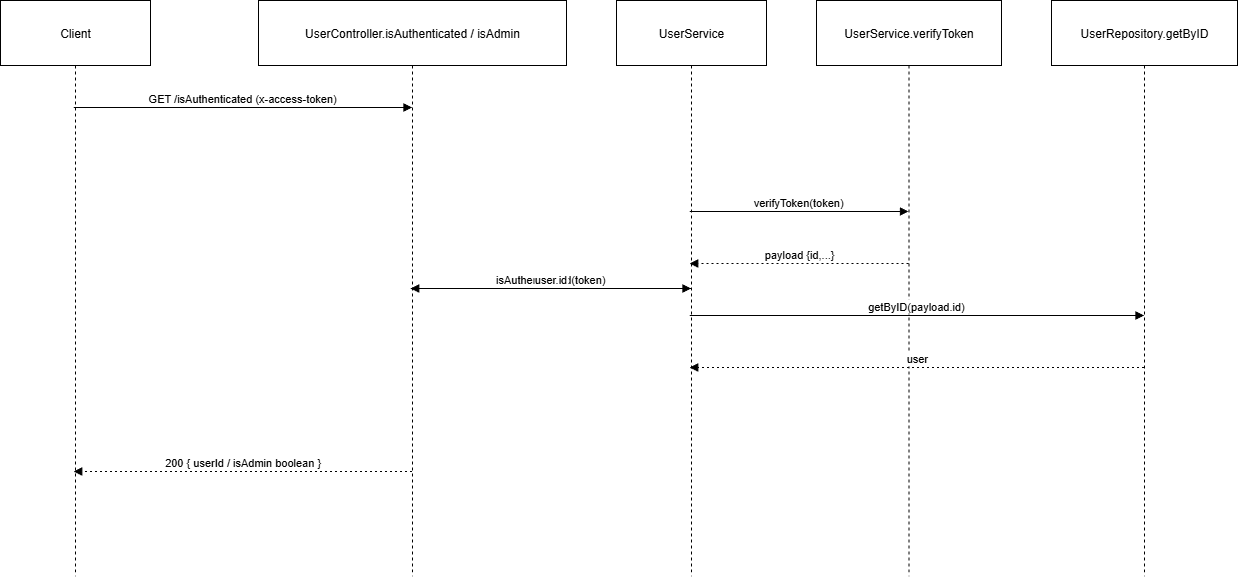

The diagram above was exported from draw.io. Its source (the exported page's mxGraphModel, read from the mxfile embedded in the PNG):
<mxGraphModel dx="1747" dy="1002" grid="1" gridSize="10" guides="1" tooltips="1" connect="1" arrows="1" fold="1" page="1" pageScale="1" pageWidth="1100" pageHeight="850" math="0" shadow="0">
  <root>
    <mxCell id="0" />
    <mxCell id="1" parent="0" />
    <mxCell id="HrZErFnL8E_eri0dEGih-71" value="Client" style="shape=umlLifeline;perimeter=lifelinePerimeter;whiteSpace=wrap;container=1;dropTarget=0;collapsible=0;recursiveResize=0;outlineConnect=0;portConstraint=eastwest;newEdgeStyle={&quot;edgeStyle&quot;:&quot;elbowEdgeStyle&quot;,&quot;elbow&quot;:&quot;vertical&quot;,&quot;curved&quot;:0,&quot;rounded&quot;:0};size=65;" vertex="1" parent="1">
      <mxGeometry x="310" y="270" width="150" height="576" as="geometry" />
    </mxCell>
    <mxCell id="HrZErFnL8E_eri0dEGih-72" value="UserController.isAuthenticated / isAdmin" style="shape=umlLifeline;perimeter=lifelinePerimeter;whiteSpace=wrap;container=1;dropTarget=0;collapsible=0;recursiveResize=0;outlineConnect=0;portConstraint=eastwest;newEdgeStyle={&quot;edgeStyle&quot;:&quot;elbowEdgeStyle&quot;,&quot;elbow&quot;:&quot;vertical&quot;,&quot;curved&quot;:0,&quot;rounded&quot;:0};size=65;" vertex="1" parent="1">
      <mxGeometry x="568" y="270" width="308" height="576" as="geometry" />
    </mxCell>
    <mxCell id="HrZErFnL8E_eri0dEGih-73" value="UserService" style="shape=umlLifeline;perimeter=lifelinePerimeter;whiteSpace=wrap;container=1;dropTarget=0;collapsible=0;recursiveResize=0;outlineConnect=0;portConstraint=eastwest;newEdgeStyle={&quot;edgeStyle&quot;:&quot;elbowEdgeStyle&quot;,&quot;elbow&quot;:&quot;vertical&quot;,&quot;curved&quot;:0,&quot;rounded&quot;:0};size=65;" vertex="1" parent="1">
      <mxGeometry x="926" y="270" width="150" height="576" as="geometry" />
    </mxCell>
    <mxCell id="HrZErFnL8E_eri0dEGih-74" value="UserService.verifyToken" style="shape=umlLifeline;perimeter=lifelinePerimeter;whiteSpace=wrap;container=1;dropTarget=0;collapsible=0;recursiveResize=0;outlineConnect=0;portConstraint=eastwest;newEdgeStyle={&quot;edgeStyle&quot;:&quot;elbowEdgeStyle&quot;,&quot;elbow&quot;:&quot;vertical&quot;,&quot;curved&quot;:0,&quot;rounded&quot;:0};size=65;" vertex="1" parent="1">
      <mxGeometry x="1126" y="270" width="185" height="576" as="geometry" />
    </mxCell>
    <mxCell id="HrZErFnL8E_eri0dEGih-75" value="UserRepository.getByID" style="shape=umlLifeline;perimeter=lifelinePerimeter;whiteSpace=wrap;container=1;dropTarget=0;collapsible=0;recursiveResize=0;outlineConnect=0;portConstraint=eastwest;newEdgeStyle={&quot;edgeStyle&quot;:&quot;elbowEdgeStyle&quot;,&quot;elbow&quot;:&quot;vertical&quot;,&quot;curved&quot;:0,&quot;rounded&quot;:0};size=65;" vertex="1" parent="1">
      <mxGeometry x="1361" y="270" width="186" height="576" as="geometry" />
    </mxCell>
    <mxCell id="HrZErFnL8E_eri0dEGih-76" value="GET /isAuthenticated (x-access-token)" style="verticalAlign=bottom;edgeStyle=elbowEdgeStyle;elbow=vertical;curved=0;rounded=0;endArrow=block;" edge="1" parent="1" source="HrZErFnL8E_eri0dEGih-71" target="HrZErFnL8E_eri0dEGih-72">
      <mxGeometry relative="1" as="geometry">
        <Array as="points">
          <mxPoint x="562" y="377" />
        </Array>
      </mxGeometry>
    </mxCell>
    <mxCell id="HrZErFnL8E_eri0dEGih-77" value="isAuthenticated(token)" style="verticalAlign=bottom;edgeStyle=elbowEdgeStyle;elbow=vertical;curved=0;rounded=0;endArrow=block;" edge="1" parent="1" source="HrZErFnL8E_eri0dEGih-72" target="HrZErFnL8E_eri0dEGih-73">
      <mxGeometry relative="1" as="geometry">
        <Array as="points">
          <mxPoint x="870" y="429" />
        </Array>
      </mxGeometry>
    </mxCell>
    <mxCell id="HrZErFnL8E_eri0dEGih-78" value="verifyToken(token)" style="verticalAlign=bottom;edgeStyle=elbowEdgeStyle;elbow=vertical;curved=0;rounded=0;endArrow=block;" edge="1" parent="1" source="HrZErFnL8E_eri0dEGih-73" target="HrZErFnL8E_eri0dEGih-74">
      <mxGeometry relative="1" as="geometry">
        <Array as="points">
          <mxPoint x="1118" y="481" />
        </Array>
      </mxGeometry>
    </mxCell>
    <mxCell id="HrZErFnL8E_eri0dEGih-79" value="payload {id,...}" style="verticalAlign=bottom;edgeStyle=elbowEdgeStyle;elbow=vertical;curved=0;rounded=0;dashed=1;dashPattern=2 3;endArrow=block;" edge="1" parent="1" source="HrZErFnL8E_eri0dEGih-74" target="HrZErFnL8E_eri0dEGih-73">
      <mxGeometry relative="1" as="geometry">
        <Array as="points">
          <mxPoint x="1121" y="533" />
        </Array>
      </mxGeometry>
    </mxCell>
    <mxCell id="HrZErFnL8E_eri0dEGih-80" value="getByID(payload.id)" style="verticalAlign=bottom;edgeStyle=elbowEdgeStyle;elbow=vertical;curved=0;rounded=0;endArrow=block;" edge="1" parent="1" source="HrZErFnL8E_eri0dEGih-73" target="HrZErFnL8E_eri0dEGih-75">
      <mxGeometry relative="1" as="geometry">
        <Array as="points">
          <mxPoint x="1236" y="585" />
        </Array>
      </mxGeometry>
    </mxCell>
    <mxCell id="HrZErFnL8E_eri0dEGih-81" value="user" style="verticalAlign=bottom;edgeStyle=elbowEdgeStyle;elbow=vertical;curved=0;rounded=0;dashed=1;dashPattern=2 3;endArrow=block;" edge="1" parent="1" source="HrZErFnL8E_eri0dEGih-75" target="HrZErFnL8E_eri0dEGih-73">
      <mxGeometry relative="1" as="geometry">
        <Array as="points">
          <mxPoint x="1239" y="637" />
        </Array>
      </mxGeometry>
    </mxCell>
    <mxCell id="HrZErFnL8E_eri0dEGih-82" value="user.id" style="verticalAlign=bottom;edgeStyle=elbowEdgeStyle;elbow=vertical;curved=0;rounded=0;dashed=1;dashPattern=2 3;endArrow=block;" edge="1" parent="1" source="HrZErFnL8E_eri0dEGih-73" target="HrZErFnL8E_eri0dEGih-72">
      <mxGeometry relative="1" as="geometry">
        <Array as="points">
          <mxPoint x="873" y="689" />
        </Array>
      </mxGeometry>
    </mxCell>
    <mxCell id="HrZErFnL8E_eri0dEGih-83" value="200 { userId / isAdmin boolean }" style="verticalAlign=bottom;edgeStyle=elbowEdgeStyle;elbow=vertical;curved=0;rounded=0;dashed=1;dashPattern=2 3;endArrow=block;" edge="1" parent="1" source="HrZErFnL8E_eri0dEGih-72" target="HrZErFnL8E_eri0dEGih-71">
      <mxGeometry relative="1" as="geometry">
        <Array as="points">
          <mxPoint x="565" y="741" />
        </Array>
      </mxGeometry>
    </mxCell>
  </root>
</mxGraphModel>